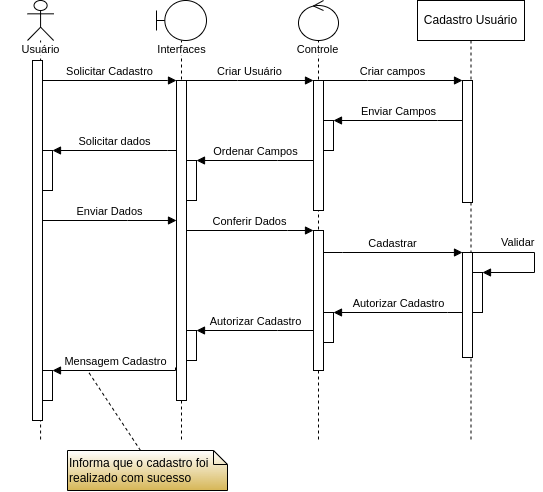

The diagram above was exported from draw.io. Its source (the exported page's mxGraphModel, read from the mxfile embedded in the PNG):
<mxGraphModel dx="733" dy="413" grid="1" gridSize="10" guides="1" tooltips="1" connect="1" arrows="1" fold="1" page="1" pageScale="1" pageWidth="1169" pageHeight="827" math="0" shadow="0">
  <root>
    <mxCell id="0" />
    <mxCell id="1" parent="0" />
    <mxCell id="sv2ExRCu6bwjFw66hiKi-1" value="" style="shape=umlLifeline;perimeter=lifelinePerimeter;whiteSpace=wrap;html=1;container=1;dropTarget=0;collapsible=0;recursiveResize=0;outlineConnect=0;portConstraint=eastwest;newEdgeStyle={&quot;edgeStyle&quot;:&quot;elbowEdgeStyle&quot;,&quot;elbow&quot;:&quot;vertical&quot;,&quot;curved&quot;:0,&quot;rounded&quot;:0};participant=umlActor;size=40;" vertex="1" parent="1">
      <mxGeometry x="30" y="20" width="26.16" height="440" as="geometry" />
    </mxCell>
    <mxCell id="sv2ExRCu6bwjFw66hiKi-6" value="" style="html=1;points=[];perimeter=orthogonalPerimeter;outlineConnect=0;targetShapes=umlLifeline;portConstraint=eastwest;newEdgeStyle={&quot;edgeStyle&quot;:&quot;elbowEdgeStyle&quot;,&quot;elbow&quot;:&quot;vertical&quot;,&quot;curved&quot;:0,&quot;rounded&quot;:0};" vertex="1" parent="sv2ExRCu6bwjFw66hiKi-1">
      <mxGeometry x="5" y="60" width="10" height="360" as="geometry" />
    </mxCell>
    <mxCell id="sv2ExRCu6bwjFw66hiKi-12" value="" style="html=1;points=[];perimeter=orthogonalPerimeter;outlineConnect=0;targetShapes=umlLifeline;portConstraint=eastwest;newEdgeStyle={&quot;edgeStyle&quot;:&quot;elbowEdgeStyle&quot;,&quot;elbow&quot;:&quot;vertical&quot;,&quot;curved&quot;:0,&quot;rounded&quot;:0};" vertex="1" parent="sv2ExRCu6bwjFw66hiKi-1">
      <mxGeometry x="15" y="150" width="10" height="40" as="geometry" />
    </mxCell>
    <mxCell id="sv2ExRCu6bwjFw66hiKi-13" value="" style="html=1;points=[];perimeter=orthogonalPerimeter;outlineConnect=0;targetShapes=umlLifeline;portConstraint=eastwest;newEdgeStyle={&quot;edgeStyle&quot;:&quot;elbowEdgeStyle&quot;,&quot;elbow&quot;:&quot;vertical&quot;,&quot;curved&quot;:0,&quot;rounded&quot;:0};" vertex="1" parent="sv2ExRCu6bwjFw66hiKi-1">
      <mxGeometry x="15" y="370" width="10" height="30" as="geometry" />
    </mxCell>
    <mxCell id="sv2ExRCu6bwjFw66hiKi-2" value="" style="shape=umlLifeline;perimeter=lifelinePerimeter;whiteSpace=wrap;html=1;container=1;dropTarget=0;collapsible=0;recursiveResize=0;outlineConnect=0;portConstraint=eastwest;newEdgeStyle={&quot;edgeStyle&quot;:&quot;elbowEdgeStyle&quot;,&quot;elbow&quot;:&quot;vertical&quot;,&quot;curved&quot;:0,&quot;rounded&quot;:0};participant=umlBoundary;" vertex="1" parent="1">
      <mxGeometry x="159" y="20" width="50" height="440" as="geometry" />
    </mxCell>
    <mxCell id="sv2ExRCu6bwjFw66hiKi-7" value="" style="html=1;points=[];perimeter=orthogonalPerimeter;outlineConnect=0;targetShapes=umlLifeline;portConstraint=eastwest;newEdgeStyle={&quot;edgeStyle&quot;:&quot;elbowEdgeStyle&quot;,&quot;elbow&quot;:&quot;vertical&quot;,&quot;curved&quot;:0,&quot;rounded&quot;:0};" vertex="1" parent="sv2ExRCu6bwjFw66hiKi-2">
      <mxGeometry x="20" y="80" width="10" height="320" as="geometry" />
    </mxCell>
    <mxCell id="sv2ExRCu6bwjFw66hiKi-18" value="" style="html=1;points=[];perimeter=orthogonalPerimeter;outlineConnect=0;targetShapes=umlLifeline;portConstraint=eastwest;newEdgeStyle={&quot;edgeStyle&quot;:&quot;elbowEdgeStyle&quot;,&quot;elbow&quot;:&quot;vertical&quot;,&quot;curved&quot;:0,&quot;rounded&quot;:0};" vertex="1" parent="sv2ExRCu6bwjFw66hiKi-2">
      <mxGeometry x="30" y="160" width="10" height="40" as="geometry" />
    </mxCell>
    <mxCell id="sv2ExRCu6bwjFw66hiKi-34" value="" style="html=1;points=[];perimeter=orthogonalPerimeter;outlineConnect=0;targetShapes=umlLifeline;portConstraint=eastwest;newEdgeStyle={&quot;edgeStyle&quot;:&quot;elbowEdgeStyle&quot;,&quot;elbow&quot;:&quot;vertical&quot;,&quot;curved&quot;:0,&quot;rounded&quot;:0};" vertex="1" parent="sv2ExRCu6bwjFw66hiKi-2">
      <mxGeometry x="30" y="330" width="10" height="30" as="geometry" />
    </mxCell>
    <mxCell id="sv2ExRCu6bwjFw66hiKi-4" value="" style="shape=umlLifeline;perimeter=lifelinePerimeter;whiteSpace=wrap;html=1;container=1;dropTarget=0;collapsible=0;recursiveResize=0;outlineConnect=0;portConstraint=eastwest;newEdgeStyle={&quot;edgeStyle&quot;:&quot;elbowEdgeStyle&quot;,&quot;elbow&quot;:&quot;vertical&quot;,&quot;curved&quot;:0,&quot;rounded&quot;:0};participant=umlControl;" vertex="1" parent="1">
      <mxGeometry x="301" y="20" width="40" height="440" as="geometry" />
    </mxCell>
    <mxCell id="sv2ExRCu6bwjFw66hiKi-8" value="" style="html=1;points=[];perimeter=orthogonalPerimeter;outlineConnect=0;targetShapes=umlLifeline;portConstraint=eastwest;newEdgeStyle={&quot;edgeStyle&quot;:&quot;elbowEdgeStyle&quot;,&quot;elbow&quot;:&quot;vertical&quot;,&quot;curved&quot;:0,&quot;rounded&quot;:0};" vertex="1" parent="sv2ExRCu6bwjFw66hiKi-4">
      <mxGeometry x="15" y="80" width="10" height="130" as="geometry" />
    </mxCell>
    <mxCell id="sv2ExRCu6bwjFw66hiKi-9" value="" style="html=1;points=[];perimeter=orthogonalPerimeter;outlineConnect=0;targetShapes=umlLifeline;portConstraint=eastwest;newEdgeStyle={&quot;edgeStyle&quot;:&quot;elbowEdgeStyle&quot;,&quot;elbow&quot;:&quot;vertical&quot;,&quot;curved&quot;:0,&quot;rounded&quot;:0};" vertex="1" parent="sv2ExRCu6bwjFw66hiKi-4">
      <mxGeometry x="15" y="230" width="10" height="140" as="geometry" />
    </mxCell>
    <mxCell id="sv2ExRCu6bwjFw66hiKi-17" value="" style="html=1;points=[];perimeter=orthogonalPerimeter;outlineConnect=0;targetShapes=umlLifeline;portConstraint=eastwest;newEdgeStyle={&quot;edgeStyle&quot;:&quot;elbowEdgeStyle&quot;,&quot;elbow&quot;:&quot;vertical&quot;,&quot;curved&quot;:0,&quot;rounded&quot;:0};" vertex="1" parent="sv2ExRCu6bwjFw66hiKi-4">
      <mxGeometry x="25" y="120" width="10" height="30" as="geometry" />
    </mxCell>
    <mxCell id="sv2ExRCu6bwjFw66hiKi-36" value="" style="html=1;points=[];perimeter=orthogonalPerimeter;outlineConnect=0;targetShapes=umlLifeline;portConstraint=eastwest;newEdgeStyle={&quot;edgeStyle&quot;:&quot;elbowEdgeStyle&quot;,&quot;elbow&quot;:&quot;vertical&quot;,&quot;curved&quot;:0,&quot;rounded&quot;:0};" vertex="1" parent="sv2ExRCu6bwjFw66hiKi-4">
      <mxGeometry x="25" y="312" width="10" height="30" as="geometry" />
    </mxCell>
    <mxCell id="sv2ExRCu6bwjFw66hiKi-5" value="Cadastro Usuário" style="shape=umlLifeline;perimeter=lifelinePerimeter;whiteSpace=wrap;html=1;container=1;dropTarget=0;collapsible=0;recursiveResize=0;outlineConnect=0;portConstraint=eastwest;newEdgeStyle={&quot;edgeStyle&quot;:&quot;elbowEdgeStyle&quot;,&quot;elbow&quot;:&quot;vertical&quot;,&quot;curved&quot;:0,&quot;rounded&quot;:0};" vertex="1" parent="1">
      <mxGeometry x="420" y="20" width="107" height="440" as="geometry" />
    </mxCell>
    <mxCell id="sv2ExRCu6bwjFw66hiKi-10" value="" style="html=1;points=[];perimeter=orthogonalPerimeter;outlineConnect=0;targetShapes=umlLifeline;portConstraint=eastwest;newEdgeStyle={&quot;edgeStyle&quot;:&quot;elbowEdgeStyle&quot;,&quot;elbow&quot;:&quot;vertical&quot;,&quot;curved&quot;:0,&quot;rounded&quot;:0};" vertex="1" parent="sv2ExRCu6bwjFw66hiKi-5">
      <mxGeometry x="45" y="80" width="10" height="122" as="geometry" />
    </mxCell>
    <mxCell id="sv2ExRCu6bwjFw66hiKi-11" value="" style="html=1;points=[];perimeter=orthogonalPerimeter;outlineConnect=0;targetShapes=umlLifeline;portConstraint=eastwest;newEdgeStyle={&quot;edgeStyle&quot;:&quot;elbowEdgeStyle&quot;,&quot;elbow&quot;:&quot;vertical&quot;,&quot;curved&quot;:0,&quot;rounded&quot;:0};" vertex="1" parent="sv2ExRCu6bwjFw66hiKi-5">
      <mxGeometry x="45" y="252" width="10" height="105" as="geometry" />
    </mxCell>
    <mxCell id="sv2ExRCu6bwjFw66hiKi-32" value="" style="html=1;points=[];perimeter=orthogonalPerimeter;outlineConnect=0;targetShapes=umlLifeline;portConstraint=eastwest;newEdgeStyle={&quot;edgeStyle&quot;:&quot;elbowEdgeStyle&quot;,&quot;elbow&quot;:&quot;vertical&quot;,&quot;curved&quot;:0,&quot;rounded&quot;:0};" vertex="1" parent="sv2ExRCu6bwjFw66hiKi-5">
      <mxGeometry x="55.00000000000006" y="272" width="10" height="40" as="geometry" />
    </mxCell>
    <mxCell id="sv2ExRCu6bwjFw66hiKi-33" value="Validar" style="html=1;align=left;spacingLeft=2;endArrow=block;rounded=0;edgeStyle=orthogonalEdgeStyle;curved=0;rounded=0;" edge="1" target="sv2ExRCu6bwjFw66hiKi-32" parent="sv2ExRCu6bwjFw66hiKi-5" source="sv2ExRCu6bwjFw66hiKi-11">
      <mxGeometry x="-0.6269" y="10" relative="1" as="geometry">
        <mxPoint x="76.99666666666673" y="262" as="sourcePoint" />
        <Array as="points">
          <mxPoint x="117" y="252" />
          <mxPoint x="117" y="272" />
        </Array>
        <mxPoint as="offset" />
      </mxGeometry>
    </mxCell>
    <mxCell id="sv2ExRCu6bwjFw66hiKi-14" value="Solicitar Cadastro" style="html=1;verticalAlign=bottom;endArrow=block;edgeStyle=elbowEdgeStyle;elbow=vertical;curved=0;rounded=0;" edge="1" parent="1" source="sv2ExRCu6bwjFw66hiKi-6" target="sv2ExRCu6bwjFw66hiKi-7">
      <mxGeometry width="80" relative="1" as="geometry">
        <mxPoint x="60" y="140" as="sourcePoint" />
        <mxPoint x="140" y="140" as="targetPoint" />
        <Array as="points">
          <mxPoint x="170" y="100" />
          <mxPoint x="100" y="120" />
        </Array>
      </mxGeometry>
    </mxCell>
    <mxCell id="sv2ExRCu6bwjFw66hiKi-15" value="Criar Usuário" style="html=1;verticalAlign=bottom;endArrow=block;edgeStyle=elbowEdgeStyle;elbow=vertical;curved=0;rounded=0;" edge="1" parent="1" source="sv2ExRCu6bwjFw66hiKi-7" target="sv2ExRCu6bwjFw66hiKi-8">
      <mxGeometry width="80" relative="1" as="geometry">
        <mxPoint x="199" y="140" as="sourcePoint" />
        <mxPoint x="279" y="140" as="targetPoint" />
        <Array as="points">
          <mxPoint x="240" y="100" />
          <mxPoint x="249" y="120" />
        </Array>
      </mxGeometry>
    </mxCell>
    <mxCell id="sv2ExRCu6bwjFw66hiKi-16" value="Criar campos" style="html=1;verticalAlign=bottom;endArrow=block;edgeStyle=elbowEdgeStyle;elbow=vertical;curved=0;rounded=0;" edge="1" parent="1" source="sv2ExRCu6bwjFw66hiKi-8" target="sv2ExRCu6bwjFw66hiKi-10">
      <mxGeometry width="80" relative="1" as="geometry">
        <mxPoint x="331" y="140" as="sourcePoint" />
        <mxPoint x="411" y="140" as="targetPoint" />
        <Array as="points">
          <mxPoint x="370" y="100" />
          <mxPoint x="401" y="120" />
        </Array>
      </mxGeometry>
    </mxCell>
    <mxCell id="sv2ExRCu6bwjFw66hiKi-19" value="Enviar Campos" style="html=1;verticalAlign=bottom;endArrow=block;edgeStyle=elbowEdgeStyle;elbow=vertical;curved=0;rounded=0;" edge="1" parent="1" source="sv2ExRCu6bwjFw66hiKi-10" target="sv2ExRCu6bwjFw66hiKi-17">
      <mxGeometry width="80" relative="1" as="geometry">
        <mxPoint x="401" y="170" as="sourcePoint" />
        <mxPoint x="391" y="230" as="targetPoint" />
        <Array as="points">
          <mxPoint x="440" y="140" />
          <mxPoint x="391" y="160" />
        </Array>
      </mxGeometry>
    </mxCell>
    <mxCell id="sv2ExRCu6bwjFw66hiKi-20" value="Ordenar Campos" style="html=1;verticalAlign=bottom;endArrow=block;edgeStyle=elbowEdgeStyle;elbow=vertical;curved=0;rounded=0;" edge="1" parent="1" source="sv2ExRCu6bwjFw66hiKi-8" target="sv2ExRCu6bwjFw66hiKi-18">
      <mxGeometry width="80" relative="1" as="geometry">
        <mxPoint x="209" y="200" as="sourcePoint" />
        <mxPoint x="239" y="250" as="targetPoint" />
        <Array as="points">
          <mxPoint x="280" y="180" />
          <mxPoint x="259" y="200" />
          <mxPoint x="229" y="220" />
        </Array>
      </mxGeometry>
    </mxCell>
    <mxCell id="sv2ExRCu6bwjFw66hiKi-21" value="Solicitar dados" style="html=1;verticalAlign=bottom;endArrow=block;edgeStyle=elbowEdgeStyle;elbow=vertical;curved=0;rounded=0;" edge="1" parent="1" source="sv2ExRCu6bwjFw66hiKi-7" target="sv2ExRCu6bwjFw66hiKi-12">
      <mxGeometry width="80" relative="1" as="geometry">
        <mxPoint x="167" y="170" as="sourcePoint" />
        <mxPoint x="50" y="170" as="targetPoint" />
        <Array as="points">
          <mxPoint x="170" y="170" />
          <mxPoint x="150" y="190" />
          <mxPoint x="120" y="200" />
          <mxPoint x="110" y="170" />
          <mxPoint x="80" y="190" />
        </Array>
      </mxGeometry>
    </mxCell>
    <mxCell id="sv2ExRCu6bwjFw66hiKi-22" value="Enviar Dados" style="html=1;verticalAlign=bottom;endArrow=block;edgeStyle=elbowEdgeStyle;elbow=vertical;curved=0;rounded=0;" edge="1" parent="1" source="sv2ExRCu6bwjFw66hiKi-6" target="sv2ExRCu6bwjFw66hiKi-7">
      <mxGeometry width="80" relative="1" as="geometry">
        <mxPoint x="60" y="280" as="sourcePoint" />
        <mxPoint x="140" y="280" as="targetPoint" />
        <Array as="points">
          <mxPoint x="130" y="240" />
          <mxPoint x="150" y="230" />
          <mxPoint x="120" y="270" />
        </Array>
      </mxGeometry>
    </mxCell>
    <mxCell id="sv2ExRCu6bwjFw66hiKi-23" value="Conferir Dados" style="html=1;verticalAlign=bottom;endArrow=block;edgeStyle=elbowEdgeStyle;elbow=vertical;curved=0;rounded=0;" edge="1" parent="1" source="sv2ExRCu6bwjFw66hiKi-7" target="sv2ExRCu6bwjFw66hiKi-9">
      <mxGeometry width="80" relative="1" as="geometry">
        <mxPoint x="197" y="280" as="sourcePoint" />
        <mxPoint x="277" y="280" as="targetPoint" />
        <Array as="points">
          <mxPoint x="290" y="250" />
          <mxPoint x="277" y="280" />
        </Array>
      </mxGeometry>
    </mxCell>
    <mxCell id="sv2ExRCu6bwjFw66hiKi-30" value="Mensagem Cadastro" style="html=1;verticalAlign=bottom;endArrow=block;edgeStyle=elbowEdgeStyle;elbow=vertical;curved=0;rounded=0;" edge="1" parent="1" target="sv2ExRCu6bwjFw66hiKi-13">
      <mxGeometry width="80" relative="1" as="geometry">
        <mxPoint x="178" y="387" as="sourcePoint" />
        <mxPoint x="61" y="387" as="targetPoint" />
        <Array as="points">
          <mxPoint x="90" y="390" />
          <mxPoint x="96" y="387" />
          <mxPoint x="86" y="397" />
          <mxPoint x="156" y="397" />
          <mxPoint x="146" y="387" />
          <mxPoint x="116" y="367" />
          <mxPoint x="86" y="387" />
        </Array>
      </mxGeometry>
    </mxCell>
    <mxCell id="sv2ExRCu6bwjFw66hiKi-31" value="Cadastrar" style="html=1;verticalAlign=bottom;endArrow=block;edgeStyle=elbowEdgeStyle;elbow=vertical;curved=0;rounded=0;" edge="1" parent="1" source="sv2ExRCu6bwjFw66hiKi-9">
      <mxGeometry width="80" relative="1" as="geometry">
        <mxPoint x="321" y="272" as="sourcePoint" />
        <mxPoint x="465" y="272" as="targetPoint" />
        <Array as="points">
          <mxPoint x="345" y="272" />
          <mxPoint x="415" y="272" />
          <mxPoint x="375" y="262" />
          <mxPoint x="425" y="252" />
        </Array>
      </mxGeometry>
    </mxCell>
    <mxCell id="sv2ExRCu6bwjFw66hiKi-35" value="Autorizar Cadastro" style="html=1;verticalAlign=bottom;endArrow=block;edgeStyle=elbowEdgeStyle;elbow=vertical;curved=0;rounded=0;" edge="1" parent="1" target="sv2ExRCu6bwjFw66hiKi-36">
      <mxGeometry width="80" relative="1" as="geometry">
        <mxPoint x="465" y="332" as="sourcePoint" />
        <mxPoint x="350" y="342" as="targetPoint" />
        <Array as="points">
          <mxPoint x="450" y="332" />
          <mxPoint x="371" y="342" />
          <mxPoint x="361" y="352" />
          <mxPoint x="431" y="352" />
          <mxPoint x="421" y="342" />
          <mxPoint x="391" y="322" />
          <mxPoint x="361" y="342" />
        </Array>
      </mxGeometry>
    </mxCell>
    <mxCell id="sv2ExRCu6bwjFw66hiKi-37" value="Autorizar Cadastro" style="html=1;verticalAlign=bottom;endArrow=block;edgeStyle=elbowEdgeStyle;elbow=vertical;curved=0;rounded=0;" edge="1" parent="1" source="sv2ExRCu6bwjFw66hiKi-9" target="sv2ExRCu6bwjFw66hiKi-34">
      <mxGeometry width="80" relative="1" as="geometry">
        <mxPoint x="319" y="330" as="sourcePoint" />
        <mxPoint x="190" y="330" as="targetPoint" />
        <Array as="points">
          <mxPoint x="280" y="350" />
          <mxPoint x="304" y="330" />
          <mxPoint x="225" y="340" />
          <mxPoint x="215" y="350" />
          <mxPoint x="285" y="350" />
          <mxPoint x="275" y="340" />
          <mxPoint x="245" y="320" />
          <mxPoint x="215" y="340" />
        </Array>
      </mxGeometry>
    </mxCell>
    <mxCell id="sv2ExRCu6bwjFw66hiKi-39" value="" style="endArrow=none;dashed=1;html=1;rounded=0;exitX=0;exitY=0;exitDx=73;exitDy=0;exitPerimeter=0;" edge="1" parent="1" source="sv2ExRCu6bwjFw66hiKi-40">
      <mxGeometry width="50" height="50" relative="1" as="geometry">
        <mxPoint x="120" y="460" as="sourcePoint" />
        <mxPoint x="90" y="390" as="targetPoint" />
      </mxGeometry>
    </mxCell>
    <mxCell id="sv2ExRCu6bwjFw66hiKi-40" value="Informa que o cadastro foi realizado com sucesso" style="shape=note2;boundedLbl=1;whiteSpace=wrap;html=1;size=14;verticalAlign=middle;align=left;fontColor=default;labelBackgroundColor=none;labelBorderColor=none;gradientColor=#D6B656;fillColor=default;horizontal=1;" vertex="1" parent="1">
      <mxGeometry x="70" y="470" width="160" height="40" as="geometry" />
    </mxCell>
    <mxCell id="sv2ExRCu6bwjFw66hiKi-42" value="&lt;span style=&quot;font-weight: normal; font-size: 11px;&quot;&gt;Usuário&lt;/span&gt;" style="text;align=center;fontStyle=1;verticalAlign=middle;spacingLeft=3;spacingRight=3;strokeColor=none;rotatable=0;points=[[0,0.5],[1,0.5]];portConstraint=eastwest;html=1;labelBackgroundColor=none;fillColor=default;fontSize=11;" vertex="1" parent="1">
      <mxGeometry x="3.08" y="62" width="80" height="13" as="geometry" />
    </mxCell>
    <mxCell id="sv2ExRCu6bwjFw66hiKi-43" value="&lt;span style=&quot;font-weight: normal; font-size: 11px;&quot;&gt;Interfaces&lt;/span&gt;" style="text;align=center;fontStyle=1;verticalAlign=middle;spacingLeft=3;spacingRight=3;strokeColor=none;rotatable=0;points=[[0,0.5],[1,0.5]];portConstraint=eastwest;html=1;labelBackgroundColor=none;fillColor=default;fontSize=11;" vertex="1" parent="1">
      <mxGeometry x="144" y="62" width="80" height="13" as="geometry" />
    </mxCell>
    <mxCell id="sv2ExRCu6bwjFw66hiKi-44" value="&lt;span style=&quot;font-weight: normal; font-size: 11px;&quot;&gt;Controle&lt;/span&gt;" style="text;align=center;fontStyle=1;verticalAlign=middle;spacingLeft=3;spacingRight=3;strokeColor=none;rotatable=0;points=[[0,0.5],[1,0.5]];portConstraint=eastwest;html=1;labelBackgroundColor=none;fillColor=default;fontSize=11;" vertex="1" parent="1">
      <mxGeometry x="280" y="62" width="80" height="13" as="geometry" />
    </mxCell>
  </root>
</mxGraphModel>